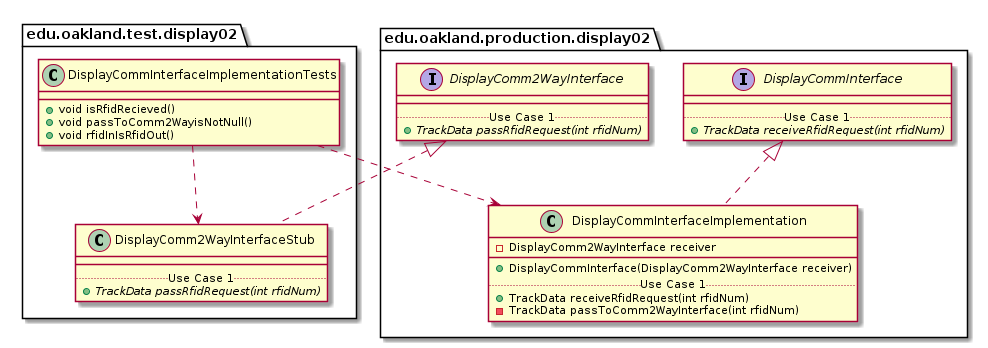

The diagram above was rendered by PlantUML. Its source (embedded in the PNG):
@startuml DisplayCommInterfaceImplementationTests_Closure


package edu.oakland.test.display02 {
    class DisplayCommInterfaceImplementationTests {
        + void isRfidRecieved()
        + void passToComm2WayisNotNull()
        + void rfidInIsRfidOut()

    }
}




package edu.oakland.test.display02 {
    class DisplayComm2WayInterfaceStub {
        __
        .. Use Case 1 ..
        {abstract} + TrackData passRfidRequest(int rfidNum)
    }
}




package edu.oakland.production.display02 {
    interface DisplayComm2WayInterface {
        __
        .. Use Case 1 ..
        {abstract} + TrackData passRfidRequest(int rfidNum)
    }
}






DisplayComm2WayInterfaceStub .up.|> DisplayComm2WayInterface



DisplayCommInterfaceImplementationTests ..> DisplayComm2WayInterfaceStub



package edu.oakland.production.display02 {
    class DisplayCommInterfaceImplementation {
        - DisplayComm2WayInterface receiver
        __
        + DisplayCommInterface(DisplayComm2WayInterface receiver)
        .. Use Case 1 ..
        + TrackData receiveRfidRequest(int rfidNum)
        - TrackData passToComm2WayInterface(int rfidNum)
    }
}




package edu.oakland.production.display02 {
    interface DisplayCommInterface {
        __
        .. Use Case 1 ..
        {abstract} + TrackData receiveRfidRequest(int rfidNum)
    }
}






DisplayCommInterfaceImplementation .up.|> DisplayCommInterface





DisplayCommInterfaceImplementationTests ..> DisplayCommInterfaceImplementation



@enduml